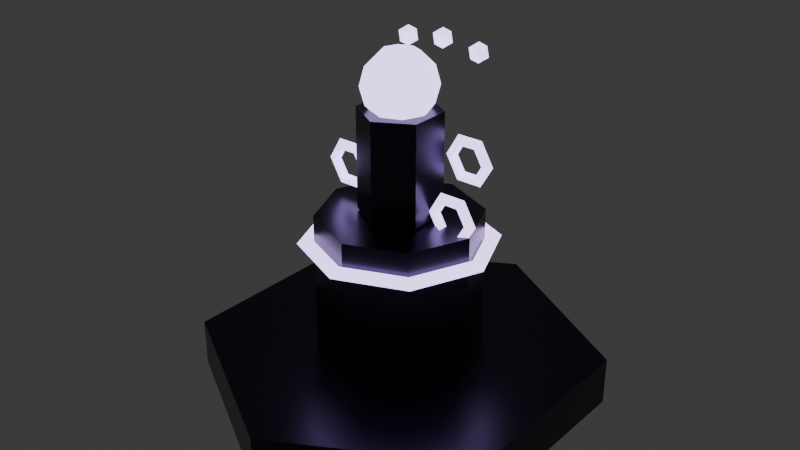 # Source: tower_chain.blend  (saved by Blender 4.3.34; exported with 4.5.12 LTS)
import bpy
from mathutils import Matrix  # noqa: F401  (used for matrix-valued properties, if any)

bpy.ops.wm.read_factory_settings(use_empty=True)
scene = bpy.context.scene
scene.name = 'Scene'

# ---- collections
col_collection = bpy.data.collections.new('Collection'); scene.collection.children.link(col_collection)

# ---- materials (node trees are filled in below, after node groups)
mat_darkmetal = bpy.data.materials.new('DarkMetal')
mat_neonchainpurple = bpy.data.materials.new('NeonChainPurple')

# ---- material node trees
mat_darkmetal.use_nodes = True; mat_darkmetal.node_tree.nodes.clear()
_N = mat_darkmetal.node_tree.nodes; _L = mat_darkmetal.node_tree.links
n0 = _N.new('ShaderNodeBsdfPrincipled'); n0.name = 'Principled BSDF'; n0.location = (10, 300)
n0.inputs[0].default_value = (0.05, 0.05, 0.08, 1.0)
n0.inputs[1].default_value = 0.9
n0.inputs[2].default_value = 0.3
n1 = _N.new('ShaderNodeOutputMaterial'); n1.name = 'Material Output'; n1.location = (300, 300)
_L.new(n0.outputs[0], n1.inputs[0])
n1.is_active_output = True
mat_neonchainpurple.use_nodes = True; mat_neonchainpurple.node_tree.nodes.clear()
_N = mat_neonchainpurple.node_tree.nodes; _L = mat_neonchainpurple.node_tree.links
n0 = _N.new('ShaderNodeBsdfPrincipled'); n0.name = 'Principled BSDF'; n0.location = (10, 300)
n0.inputs[0].default_value = (0.6, 0.4, 1.0, 1.0)
n0.inputs[27].default_value = (0.7, 0.5, 1.0, 1.0)
n0.inputs[28].default_value = 3.0
n1 = _N.new('ShaderNodeOutputMaterial'); n1.name = 'Material Output'; n1.location = (300, 300)
_L.new(n0.outputs[0], n1.inputs[0])
n1.is_active_output = True

# ---- world
world_world = bpy.data.worlds.new('World'); scene.world = world_world
world_world.use_nodes = True; world_world.node_tree.nodes.clear()
_N = world_world.node_tree.nodes; _L = world_world.node_tree.links
n0 = _N.new('ShaderNodeOutputWorld'); n0.name = 'World Output'; n0.location = (300, 300)
n1 = _N.new('ShaderNodeBackground'); n1.name = 'Background'; n1.location = (10, 300)
n1.inputs[0].default_value = (0.05088, 0.05088, 0.05088, 1.0)
_L.new(n1.outputs[0], n0.inputs[0])
n0.is_active_output = True
world_world.color = (0.05088, 0.05088, 0.05088)
world_world.sun_shadow_jitter_overblur = 0.0

# ---- meshes
me_cylinder_151 = bpy.data.meshes.new('Cylinder.151')
me_cylinder_151.from_pydata([(0.0, 0.5, -0.06), (0.0, 0.5, 0.06), (0.433, 0.25, -0.06), (0.433, 0.25, 0.06), (0.433, -0.25, -0.06), (0.433, -0.25, 0.06), (0.0, -0.5, -0.06), (0.0, -0.5, 0.06), (-0.433, -0.25, -0.06), (-0.433, -0.25, 0.06), (-0.433, 0.25, -0.06), (-0.433, 0.25, 0.06)], [], [(0, 1, 3, 2), (2, 3, 5, 4), (4, 5, 7, 6), (6, 7, 9, 8), (3, 1, 11, 9, 7, 5), (8, 9, 11, 10), (10, 11, 1, 0), (0, 2, 4, 6, 8, 10)])
_uv = me_cylinder_151.uv_layers.new(name='UVMap')
_uv.uv.foreach_set('vector', [1.0, 0.5, 1.0, 1.0, 0.8333, 1.0, 0.8333, 0.5, 0.8333, 0.5, 0.8333, 1.0, 0.6667, 1.0, 0.6667, 0.5, 0.6667, 0.5, 0.6667, 1.0, 0.5, 1.0, 0.5, 0.5, 0.5, 0.5, 0.5, 1.0, 0.3333, 1.0, 0.3333, 0.5, 0.4578, 0.37, 0.25, 0.49, 0.04215, 0.37, 0.04215, 0.13, 0.25, 0.01, 0.4578, 0.13, 0.3333, 0.5, 0.3333, 1.0, 0.1667, 1.0, 0.1667, 0.5, 0.1667, 0.5, 0.1667, 1.0, -8.941e-08, 1.0, -8.941e-08, 0.5, 0.75, 0.49, 0.9578, 0.37, 0.9578, 0.13, 0.75, 0.01, 0.5422, 0.13, 0.5422, 0.37])
me_cylinder_151.materials.append(mat_darkmetal)
me_cylinder_151.update()
me_cylinder_152 = bpy.data.meshes.new('Cylinder.152')
me_cylinder_152.from_pydata([(0.0, 0.2, -0.175), (0.0, 0.2, 0.175), (0.1414, 0.1414, -0.175), (0.1414, 0.1414, 0.175), (0.2, 0.0, -0.175), (0.2, 0.0, 0.175), (0.1414, -0.1414, -0.175), (0.1414, -0.1414, 0.175), (0.0, -0.2, -0.175), (0.0, -0.2, 0.175), (-0.1414, -0.1414, -0.175), (-0.1414, -0.1414, 0.175), (-0.2, 0.0, -0.175), (-0.2, 0.0, 0.175), (-0.1414, 0.1414, -0.175), (-0.1414, 0.1414, 0.175)], [], [(0, 1, 3, 2), (2, 3, 5, 4), (4, 5, 7, 6), (6, 7, 9, 8), (8, 9, 11, 10), (10, 11, 13, 12), (3, 1, 15, 13, 11, 9, 7, 5), (12, 13, 15, 14), (14, 15, 1, 0), (0, 2, 4, 6, 8, 10, 12, 14)])
_uv = me_cylinder_152.uv_layers.new(name='UVMap')
_uv.uv.foreach_set('vector', [1.0, 0.5, 1.0, 1.0, 0.875, 1.0, 0.875, 0.5, 0.875, 0.5, 0.875, 1.0, 0.75, 1.0, 0.75, 0.5, 0.75, 0.5, 0.75, 1.0, 0.625, 1.0, 0.625, 0.5, 0.625, 0.5, 0.625, 1.0, 0.5, 1.0, 0.5, 0.5, 0.5, 0.5, 0.5, 1.0, 0.375, 1.0, 0.375, 0.5, 0.375, 0.5, 0.375, 1.0, 0.25, 1.0, 0.25, 0.5, 0.4197, 0.4197, 0.25, 0.49, 0.08029, 0.4197, 0.01, 0.25, 0.08029, 0.08029, 0.25, 0.01, 0.4197, 0.08029, 0.49, 0.25, 0.25, 0.5, 0.25, 1.0, 0.125, 1.0, 0.125, 0.5, 0.125, 0.5, 0.125, 1.0, 0.0, 1.0, 0.0, 0.5, 0.75, 0.49, 0.9197, 0.4197, 0.99, 0.25, 0.9197, 0.08029, 0.75, 0.01, 0.5803, 0.08029, 0.51, 0.25, 0.5803, 0.4197])
me_cylinder_152.materials.append(mat_darkmetal)
me_cylinder_152.update()
me_cylinder_153 = bpy.data.meshes.new('Cylinder.153')
me_cylinder_153.from_pydata([(0.0, 0.1, -0.125), (0.0, 0.1, 0.125), (0.0866, 0.05, -0.125), (0.0866, 0.05, 0.125), (0.0866, -0.05, -0.125), (0.0866, -0.05, 0.125), (0.0, -0.1, -0.125), (0.0, -0.1, 0.125), (-0.0866, -0.05, -0.125), (-0.0866, -0.05, 0.125), (-0.0866, 0.05, -0.125), (-0.0866, 0.05, 0.125)], [], [(0, 1, 3, 2), (2, 3, 5, 4), (4, 5, 7, 6), (6, 7, 9, 8), (3, 1, 11, 9, 7, 5), (8, 9, 11, 10), (10, 11, 1, 0), (0, 2, 4, 6, 8, 10)])
_uv = me_cylinder_153.uv_layers.new(name='UVMap')
_uv.uv.foreach_set('vector', [1.0, 0.5, 1.0, 1.0, 0.8333, 1.0, 0.8333, 0.5, 0.8333, 0.5, 0.8333, 1.0, 0.6667, 1.0, 0.6667, 0.5, 0.6667, 0.5, 0.6667, 1.0, 0.5, 1.0, 0.5, 0.5, 0.5, 0.5, 0.5, 1.0, 0.3333, 1.0, 0.3333, 0.5, 0.4578, 0.37, 0.25, 0.49, 0.04215, 0.37, 0.04215, 0.13, 0.25, 0.01, 0.4578, 0.13, 0.3333, 0.5, 0.3333, 1.0, 0.1667, 1.0, 0.1667, 0.5, 0.1667, 0.5, 0.1667, 1.0, -8.941e-08, 1.0, -8.941e-08, 0.5, 0.75, 0.49, 0.9578, 0.37, 0.9578, 0.13, 0.75, 0.01, 0.5422, 0.13, 0.5422, 0.37])
me_cylinder_153.materials.append(mat_darkmetal)
me_cylinder_153.update()
me_torus_082 = bpy.data.meshes.new('Torus.082')
me_torus_082.from_pydata([(0.065, 0.0, 0.0), (0.0425, 0.0, 0.01299), (0.0425, 0.0, -0.01299), (0.0325, 0.05629, 0.0), (0.02125, 0.03681, 0.01299), (0.02125, 0.03681, -0.01299), (-0.0325, 0.05629, 0.0), (-0.02125, 0.03681, 0.01299), (-0.02125, 0.03681, -0.01299), (-0.065, 5.682e-09, 0.0), (-0.0425, 3.715e-09, 0.01299), (-0.0425, 3.715e-09, -0.01299), (-0.0325, -0.05629, 0.0), (-0.02125, -0.03681, 0.01299), (-0.02125, -0.03681, -0.01299), (0.0325, -0.05629, 0.0), (0.02125, -0.03681, 0.01299), (0.02125, -0.03681, -0.01299)], [], [(0, 3, 4, 1), (1, 4, 5, 2), (2, 5, 3, 0), (3, 6, 7, 4), (4, 7, 8, 5), (5, 8, 6, 3), (6, 9, 10, 7), (7, 10, 11, 8), (8, 11, 9, 6), (9, 12, 13, 10), (10, 13, 14, 11), (11, 14, 12, 9), (12, 15, 16, 13), (13, 16, 17, 14), (14, 17, 15, 12), (15, 0, 1, 16), (16, 1, 2, 17), (17, 2, 0, 15)])
_uv = me_torus_082.uv_layers.new(name='UVMap')
_uv.uv.foreach_set('vector', [0.5, 0.6667, 0.6667, 0.6667, 0.6667, 1.0, 0.5, 1.0, 0.5, 0.0, 0.6667, 0.0, 0.6667, 0.3333, 0.5, 0.3333, 0.5, 0.3333, 0.6667, 0.3333, 0.6667, 0.6667, 0.5, 0.6667, 0.6667, 0.6667, 0.8333, 0.6667, 0.8333, 1.0, 0.6667, 1.0, 0.6667, 0.0, 0.8333, 0.0, 0.8333, 0.3333, 0.6667, 0.3333, 0.6667, 0.3333, 0.8333, 0.3333, 0.8333, 0.6667, 0.6667, 0.6667, 0.8333, 0.6667, 1.0, 0.6667, 1.0, 1.0, 0.8333, 1.0, 0.8333, 0.0, 1.0, 0.0, 1.0, 0.3333, 0.8333, 0.3333, 0.8333, 0.3333, 1.0, 0.3333, 1.0, 0.6667, 0.8333, 0.6667, -1.11e-16, 0.6667, 0.1667, 0.6667, 0.1667, 1.0, -1.11e-16, 1.0, -1.11e-16, 0.0, 0.1667, 0.0, 0.1667, 0.3333, -1.11e-16, 0.3333, -1.11e-16, 0.3333, 0.1667, 0.3333, 0.1667, 0.6667, -1.11e-16, 0.6667, 0.1667, 0.6667, 0.3333, 0.6667, 0.3333, 1.0, 0.1667, 1.0, 0.1667, 0.0, 0.3333, 0.0, 0.3333, 0.3333, 0.1667, 0.3333, 0.1667, 0.3333, 0.3333, 0.3333, 0.3333, 0.6667, 0.1667, 0.6667, 0.3333, 0.6667, 0.5, 0.6667, 0.5, 1.0, 0.3333, 1.0, 0.3333, 0.0, 0.5, 0.0, 0.5, 0.3333, 0.3333, 0.3333, 0.3333, 0.3333, 0.5, 0.3333, 0.5, 0.6667, 0.3333, 0.6667])
me_torus_082.materials.append(mat_neonchainpurple)
me_torus_082.update()
me_torus_083 = bpy.data.meshes.new('Torus.083')
me_torus_083.from_pydata([(0.065, 0.0, 0.0), (0.0425, 0.0, 0.01299), (0.0425, 0.0, -0.01299), (0.0325, 0.05629, 0.0), (0.02125, 0.03681, 0.01299), (0.02125, 0.03681, -0.01299), (-0.0325, 0.05629, 0.0), (-0.02125, 0.03681, 0.01299), (-0.02125, 0.03681, -0.01299), (-0.065, 5.682e-09, 0.0), (-0.0425, 3.715e-09, 0.01299), (-0.0425, 3.715e-09, -0.01299), (-0.0325, -0.05629, 0.0), (-0.02125, -0.03681, 0.01299), (-0.02125, -0.03681, -0.01299), (0.0325, -0.05629, 0.0), (0.02125, -0.03681, 0.01299), (0.02125, -0.03681, -0.01299)], [], [(0, 3, 4, 1), (1, 4, 5, 2), (2, 5, 3, 0), (3, 6, 7, 4), (4, 7, 8, 5), (5, 8, 6, 3), (6, 9, 10, 7), (7, 10, 11, 8), (8, 11, 9, 6), (9, 12, 13, 10), (10, 13, 14, 11), (11, 14, 12, 9), (12, 15, 16, 13), (13, 16, 17, 14), (14, 17, 15, 12), (15, 0, 1, 16), (16, 1, 2, 17), (17, 2, 0, 15)])
_uv = me_torus_083.uv_layers.new(name='UVMap')
_uv.uv.foreach_set('vector', [0.5, 0.6667, 0.6667, 0.6667, 0.6667, 1.0, 0.5, 1.0, 0.5, 0.0, 0.6667, 0.0, 0.6667, 0.3333, 0.5, 0.3333, 0.5, 0.3333, 0.6667, 0.3333, 0.6667, 0.6667, 0.5, 0.6667, 0.6667, 0.6667, 0.8333, 0.6667, 0.8333, 1.0, 0.6667, 1.0, 0.6667, 0.0, 0.8333, 0.0, 0.8333, 0.3333, 0.6667, 0.3333, 0.6667, 0.3333, 0.8333, 0.3333, 0.8333, 0.6667, 0.6667, 0.6667, 0.8333, 0.6667, 1.0, 0.6667, 1.0, 1.0, 0.8333, 1.0, 0.8333, 0.0, 1.0, 0.0, 1.0, 0.3333, 0.8333, 0.3333, 0.8333, 0.3333, 1.0, 0.3333, 1.0, 0.6667, 0.8333, 0.6667, -1.11e-16, 0.6667, 0.1667, 0.6667, 0.1667, 1.0, -1.11e-16, 1.0, -1.11e-16, 0.0, 0.1667, 0.0, 0.1667, 0.3333, -1.11e-16, 0.3333, -1.11e-16, 0.3333, 0.1667, 0.3333, 0.1667, 0.6667, -1.11e-16, 0.6667, 0.1667, 0.6667, 0.3333, 0.6667, 0.3333, 1.0, 0.1667, 1.0, 0.1667, 0.0, 0.3333, 0.0, 0.3333, 0.3333, 0.1667, 0.3333, 0.1667, 0.3333, 0.3333, 0.3333, 0.3333, 0.6667, 0.1667, 0.6667, 0.3333, 0.6667, 0.5, 0.6667, 0.5, 1.0, 0.3333, 1.0, 0.3333, 0.0, 0.5, 0.0, 0.5, 0.3333, 0.3333, 0.3333, 0.3333, 0.3333, 0.5, 0.3333, 0.5, 0.6667, 0.3333, 0.6667])
me_torus_083.materials.append(mat_neonchainpurple)
me_torus_083.update()
me_torus_084 = bpy.data.meshes.new('Torus.084')
me_torus_084.from_pydata([(0.065, 0.0, 0.0), (0.0425, 0.0, 0.01299), (0.0425, 0.0, -0.01299), (0.0325, 0.05629, 0.0), (0.02125, 0.03681, 0.01299), (0.02125, 0.03681, -0.01299), (-0.0325, 0.05629, 0.0), (-0.02125, 0.03681, 0.01299), (-0.02125, 0.03681, -0.01299), (-0.065, 5.682e-09, 0.0), (-0.0425, 3.715e-09, 0.01299), (-0.0425, 3.715e-09, -0.01299), (-0.0325, -0.05629, 0.0), (-0.02125, -0.03681, 0.01299), (-0.02125, -0.03681, -0.01299), (0.0325, -0.05629, 0.0), (0.02125, -0.03681, 0.01299), (0.02125, -0.03681, -0.01299)], [], [(0, 3, 4, 1), (1, 4, 5, 2), (2, 5, 3, 0), (3, 6, 7, 4), (4, 7, 8, 5), (5, 8, 6, 3), (6, 9, 10, 7), (7, 10, 11, 8), (8, 11, 9, 6), (9, 12, 13, 10), (10, 13, 14, 11), (11, 14, 12, 9), (12, 15, 16, 13), (13, 16, 17, 14), (14, 17, 15, 12), (15, 0, 1, 16), (16, 1, 2, 17), (17, 2, 0, 15)])
_uv = me_torus_084.uv_layers.new(name='UVMap')
_uv.uv.foreach_set('vector', [0.5, 0.6667, 0.6667, 0.6667, 0.6667, 1.0, 0.5, 1.0, 0.5, 0.0, 0.6667, 0.0, 0.6667, 0.3333, 0.5, 0.3333, 0.5, 0.3333, 0.6667, 0.3333, 0.6667, 0.6667, 0.5, 0.6667, 0.6667, 0.6667, 0.8333, 0.6667, 0.8333, 1.0, 0.6667, 1.0, 0.6667, 0.0, 0.8333, 0.0, 0.8333, 0.3333, 0.6667, 0.3333, 0.6667, 0.3333, 0.8333, 0.3333, 0.8333, 0.6667, 0.6667, 0.6667, 0.8333, 0.6667, 1.0, 0.6667, 1.0, 1.0, 0.8333, 1.0, 0.8333, 0.0, 1.0, 0.0, 1.0, 0.3333, 0.8333, 0.3333, 0.8333, 0.3333, 1.0, 0.3333, 1.0, 0.6667, 0.8333, 0.6667, -1.11e-16, 0.6667, 0.1667, 0.6667, 0.1667, 1.0, -1.11e-16, 1.0, -1.11e-16, 0.0, 0.1667, 0.0, 0.1667, 0.3333, -1.11e-16, 0.3333, -1.11e-16, 0.3333, 0.1667, 0.3333, 0.1667, 0.6667, -1.11e-16, 0.6667, 0.1667, 0.6667, 0.3333, 0.6667, 0.3333, 1.0, 0.1667, 1.0, 0.1667, 0.0, 0.3333, 0.0, 0.3333, 0.3333, 0.1667, 0.3333, 0.1667, 0.3333, 0.3333, 0.3333, 0.3333, 0.6667, 0.1667, 0.6667, 0.3333, 0.6667, 0.5, 0.6667, 0.5, 1.0, 0.3333, 1.0, 0.3333, 0.0, 0.5, 0.0, 0.5, 0.3333, 0.3333, 0.3333, 0.3333, 0.3333, 0.5, 0.3333, 0.5, 0.6667, 0.3333, 0.6667])
me_torus_084.materials.append(mat_neonchainpurple)
me_torus_084.update()
me_sphere_044 = bpy.data.meshes.new('Sphere.044')
me_sphere_044.from_pydata([(0.03182, 0.03182, 0.07794), (0.05511, 0.05511, 0.045), (0.06364, 0.06364, 0.0), (0.05511, 0.05511, -0.045), (0.03182, 0.03182, -0.07794), (0.045, 0.0, 0.07794), (0.07794, 0.0, 0.045), (0.09, 0.0, 0.0), (0.07794, 0.0, -0.045), (0.045, 0.0, -0.07794), (0.03182, -0.03182, 0.07794), (0.05511, -0.05511, 0.045), (0.06364, -0.06364, 0.0), (0.05511, -0.05511, -0.045), (0.03182, -0.03182, -0.07794), (0.0, -0.045, 0.07794), (0.0, -0.07794, 0.045), (0.0, -0.09, 0.0), (0.0, -0.07794, -0.045), (0.0, -0.045, -0.07794), (0.0, 0.0, 0.09), (-0.03182, -0.03182, 0.07794), (-0.05511, -0.05511, 0.045), (-0.06364, -0.06364, 0.0), (-0.05511, -0.05511, -0.045), (-0.03182, -0.03182, -0.07794), (0.0, 0.0, -0.09), (-0.045, 0.0, 0.07794), (-0.07794, 0.0, 0.045), (-0.09, 0.0, 0.0), (-0.07794, 0.0, -0.045), (-0.045, 0.0, -0.07794), (-0.03182, 0.03182, 0.07794), (-0.05511, 0.05511, 0.045), (-0.06364, 0.06364, 0.0), (-0.05511, 0.05511, -0.045), (-0.03182, 0.03182, -0.07794), (0.0, 0.045, 0.07794), (0.0, 0.07794, 0.045), (0.0, 0.09, 0.0), (0.0, 0.07794, -0.045), (0.0, 0.045, -0.07794)], [], [(37, 20, 0), (26, 41, 4), (40, 39, 2, 3), (38, 37, 0, 1), (41, 40, 3, 4), (39, 38, 1, 2), (26, 4, 9), (3, 2, 7, 8), (1, 0, 5, 6), (4, 3, 8, 9), (2, 1, 6, 7), (0, 20, 5), (8, 7, 12, 13), (6, 5, 10, 11), (9, 8, 13, 14), (7, 6, 11, 12), (5, 20, 10), (26, 9, 14), (11, 10, 15, 16), (14, 13, 18, 19), (12, 11, 16, 17), (10, 20, 15), (26, 14, 19), (13, 12, 17, 18), (19, 18, 24, 25), (17, 16, 22, 23), (15, 20, 21), (26, 19, 25), (18, 17, 23, 24), (16, 15, 21, 22), (25, 24, 30, 31), (23, 22, 28, 29), (21, 20, 27), (26, 25, 31), (24, 23, 29, 30), (22, 21, 27, 28), (31, 30, 35, 36), (29, 28, 33, 34), (27, 20, 32), (26, 31, 36), (30, 29, 34, 35), (28, 27, 32, 33), (36, 35, 40, 41), (34, 33, 38, 39), (32, 20, 37), (26, 36, 41), (35, 34, 39, 40), (33, 32, 37, 38)])
_uv = me_sphere_044.uv_layers.new(name='UVMap')
_uv.uv.foreach_set('vector', [0.75, 0.8333, 0.6875, 1.0, 0.625, 0.8333, 0.6875, 5.96e-08, 0.75, 0.1667, 0.625, 0.1667, 0.75, 0.3333, 0.75, 0.5, 0.625, 0.5, 0.625, 0.3333, 0.75, 0.6667, 0.75, 0.8333, 0.625, 0.8333, 0.625, 0.6667, 0.75, 0.1667, 0.75, 0.3333, 0.625, 0.3333, 0.625, 0.1667, 0.75, 0.5, 0.75, 0.6667, 0.625, 0.6667, 0.625, 0.5, 0.5625, 5.96e-08, 0.625, 0.1667, 0.5, 0.1667, 0.625, 0.3333, 0.625, 0.5, 0.5, 0.5, 0.5, 0.3333, 0.625, 0.6667, 0.625, 0.8333, 0.5, 0.8333, 0.5, 0.6667, 0.625, 0.1667, 0.625, 0.3333, 0.5, 0.3333, 0.5, 0.1667, 0.625, 0.5, 0.625, 0.6667, 0.5, 0.6667, 0.5, 0.5, 0.625, 0.8333, 0.5625, 1.0, 0.5, 0.8333, 0.5, 0.3333, 0.5, 0.5, 0.375, 0.5, 0.375, 0.3333, 0.5, 0.6667, 0.5, 0.8333, 0.375, 0.8333, 0.375, 0.6667, 0.5, 0.1667, 0.5, 0.3333, 0.375, 0.3333, 0.375, 0.1667, 0.5, 0.5, 0.5, 0.6667, 0.375, 0.6667, 0.375, 0.5, 0.5, 0.8333, 0.4375, 1.0, 0.375, 0.8333, 0.4375, 5.96e-08, 0.5, 0.1667, 0.375, 0.1667, 0.375, 0.6667, 0.375, 0.8333, 0.25, 0.8333, 0.25, 0.6667, 0.375, 0.1667, 0.375, 0.3333, 0.25, 0.3333, 0.25, 0.1667, 0.375, 0.5, 0.375, 0.6667, 0.25, 0.6667, 0.25, 0.5, 0.375, 0.8333, 0.3125, 1.0, 0.25, 0.8333, 0.3125, 5.96e-08, 0.375, 0.1667, 0.25, 0.1667, 0.375, 0.3333, 0.375, 0.5, 0.25, 0.5, 0.25, 0.3333, 0.25, 0.1667, 0.25, 0.3333, 0.125, 0.3333, 0.125, 0.1667, 0.25, 0.5, 0.25, 0.6667, 0.125, 0.6667, 0.125, 0.5, 0.25, 0.8333, 0.1875, 1.0, 0.125, 0.8333, 0.1875, 5.96e-08, 0.25, 0.1667, 0.125, 0.1667, 0.25, 0.3333, 0.25, 0.5, 0.125, 0.5, 0.125, 0.3333, 0.25, 0.6667, 0.25, 0.8333, 0.125, 0.8333, 0.125, 0.6667, 0.125, 0.1667, 0.125, 0.3333, 0.0, 0.3333, 0.0, 0.1667, 0.125, 0.5, 0.125, 0.6667, 0.0, 0.6667, 0.0, 0.5, 0.125, 0.8333, 0.0625, 1.0, 0.0, 0.8333, 0.0625, 5.96e-08, 0.125, 0.1667, 0.0, 0.1667, 0.125, 0.3333, 0.125, 0.5, 0.0, 0.5, 0.0, 0.3333, 0.125, 0.6667, 0.125, 0.8333, 0.0, 0.8333, 0.0, 0.6667, 1.0, 0.1667, 1.0, 0.3333, 0.875, 0.3333, 0.875, 0.1667, 1.0, 0.5, 1.0, 0.6667, 0.875, 0.6667, 0.875, 0.5, 1.0, 0.8333, 0.9375, 1.0, 0.875, 0.8333, 0.9375, 5.96e-08, 1.0, 0.1667, 0.875, 0.1667, 1.0, 0.3333, 1.0, 0.5, 0.875, 0.5, 0.875, 0.3333, 1.0, 0.6667, 1.0, 0.8333, 0.875, 0.8333, 0.875, 0.6667, 0.875, 0.1667, 0.875, 0.3333, 0.75, 0.3333, 0.75, 0.1667, 0.875, 0.5, 0.875, 0.6667, 0.75, 0.6667, 0.75, 0.5, 0.875, 0.8333, 0.8125, 1.0, 0.75, 0.8333, 0.8125, 5.96e-08, 0.875, 0.1667, 0.75, 0.1667, 0.875, 0.3333, 0.875, 0.5, 0.75, 0.5, 0.75, 0.3333, 0.875, 0.6667, 0.875, 0.8333, 0.75, 0.8333, 0.75, 0.6667])
me_sphere_044.materials.append(mat_neonchainpurple)
me_sphere_044.update()
me_icosphere_038 = bpy.data.meshes.new('Icosphere.038')
me_icosphere_038.from_pydata([(0.0, 0.0, -0.025), (0.01809, -0.01314, -0.01118), (-0.00691, -0.02127, -0.01118), (-0.02236, 0.0, -0.01118), (-0.00691, 0.02127, -0.01118), (0.01809, 0.01314, -0.01118), (0.00691, -0.02127, 0.01118), (-0.01809, -0.01314, 0.01118), (-0.01809, 0.01314, 0.01118), (0.00691, 0.02127, 0.01118), (0.02236, 0.0, 0.01118), (0.0, 0.0, 0.025)], [], [(0, 1, 2), (1, 0, 5), (0, 2, 3), (0, 3, 4), (0, 4, 5), (1, 5, 10), (2, 1, 6), (3, 2, 7), (4, 3, 8), (5, 4, 9), (1, 10, 6), (2, 6, 7), (3, 7, 8), (4, 8, 9), (5, 9, 10), (6, 10, 11), (7, 6, 11), (8, 7, 11), (9, 8, 11), (10, 9, 11)])
_uv = me_icosphere_038.uv_layers.new(name='UVMap')
_uv.uv.foreach_set('vector', [0.1818, 0.0, 0.2727, 0.1575, 0.09091, 0.1575, 0.2727, 0.1575, 0.3636, 0.0, 0.4545, 0.1575, 0.9091, 0.0, 1.0, 0.1575, 0.8182, 0.1575, 0.7273, 0.0, 0.8182, 0.1575, 0.6364, 0.1575, 0.5455, 0.0, 0.6364, 0.1575, 0.4545, 0.1575, 0.2727, 0.1575, 0.4545, 0.1575, 0.3636, 0.3149, 0.09091, 0.1575, 0.2727, 0.1575, 0.1818, 0.3149, 0.8182, 0.1575, 1.0, 0.1575, 0.9091, 0.3149, 0.6364, 0.1575, 0.8182, 0.1575, 0.7273, 0.3149, 0.4545, 0.1575, 0.6364, 0.1575, 0.5455, 0.3149, 0.2727, 0.1575, 0.3636, 0.3149, 0.1818, 0.3149, 0.09091, 0.1575, 0.1818, 0.3149, 0.0, 0.3149, 0.8182, 0.1575, 0.9091, 0.3149, 0.7273, 0.3149, 0.6364, 0.1575, 0.7273, 0.3149, 0.5455, 0.3149, 0.4545, 0.1575, 0.5455, 0.3149, 0.3636, 0.3149, 0.1818, 0.3149, 0.3636, 0.3149, 0.2727, 0.4724, 0.0, 0.3149, 0.1818, 0.3149, 0.09091, 0.4724, 0.7273, 0.3149, 0.9091, 0.3149, 0.8182, 0.4724, 0.5455, 0.3149, 0.7273, 0.3149, 0.6364, 0.4724, 0.3636, 0.3149, 0.5455, 0.3149, 0.4545, 0.4724])
me_icosphere_038.materials.append(mat_neonchainpurple)
me_icosphere_038.update()
me_icosphere_039 = bpy.data.meshes.new('Icosphere.039')
me_icosphere_039.from_pydata([(0.0, 0.0, -0.025), (0.01809, -0.01314, -0.01118), (-0.00691, -0.02127, -0.01118), (-0.02236, 0.0, -0.01118), (-0.00691, 0.02127, -0.01118), (0.01809, 0.01314, -0.01118), (0.00691, -0.02127, 0.01118), (-0.01809, -0.01314, 0.01118), (-0.01809, 0.01314, 0.01118), (0.00691, 0.02127, 0.01118), (0.02236, 0.0, 0.01118), (0.0, 0.0, 0.025)], [], [(0, 1, 2), (1, 0, 5), (0, 2, 3), (0, 3, 4), (0, 4, 5), (1, 5, 10), (2, 1, 6), (3, 2, 7), (4, 3, 8), (5, 4, 9), (1, 10, 6), (2, 6, 7), (3, 7, 8), (4, 8, 9), (5, 9, 10), (6, 10, 11), (7, 6, 11), (8, 7, 11), (9, 8, 11), (10, 9, 11)])
_uv = me_icosphere_039.uv_layers.new(name='UVMap')
_uv.uv.foreach_set('vector', [0.1818, 0.0, 0.2727, 0.1575, 0.09091, 0.1575, 0.2727, 0.1575, 0.3636, 0.0, 0.4545, 0.1575, 0.9091, 0.0, 1.0, 0.1575, 0.8182, 0.1575, 0.7273, 0.0, 0.8182, 0.1575, 0.6364, 0.1575, 0.5455, 0.0, 0.6364, 0.1575, 0.4545, 0.1575, 0.2727, 0.1575, 0.4545, 0.1575, 0.3636, 0.3149, 0.09091, 0.1575, 0.2727, 0.1575, 0.1818, 0.3149, 0.8182, 0.1575, 1.0, 0.1575, 0.9091, 0.3149, 0.6364, 0.1575, 0.8182, 0.1575, 0.7273, 0.3149, 0.4545, 0.1575, 0.6364, 0.1575, 0.5455, 0.3149, 0.2727, 0.1575, 0.3636, 0.3149, 0.1818, 0.3149, 0.09091, 0.1575, 0.1818, 0.3149, 0.0, 0.3149, 0.8182, 0.1575, 0.9091, 0.3149, 0.7273, 0.3149, 0.6364, 0.1575, 0.7273, 0.3149, 0.5455, 0.3149, 0.4545, 0.1575, 0.5455, 0.3149, 0.3636, 0.3149, 0.1818, 0.3149, 0.3636, 0.3149, 0.2727, 0.4724, 0.0, 0.3149, 0.1818, 0.3149, 0.09091, 0.4724, 0.7273, 0.3149, 0.9091, 0.3149, 0.8182, 0.4724, 0.5455, 0.3149, 0.7273, 0.3149, 0.6364, 0.4724, 0.3636, 0.3149, 0.5455, 0.3149, 0.4545, 0.4724])
me_icosphere_039.materials.append(mat_neonchainpurple)
me_icosphere_039.update()
me_icosphere_040 = bpy.data.meshes.new('Icosphere.040')
me_icosphere_040.from_pydata([(0.0, 0.0, -0.025), (0.01809, -0.01314, -0.01118), (-0.00691, -0.02127, -0.01118), (-0.02236, 0.0, -0.01118), (-0.00691, 0.02127, -0.01118), (0.01809, 0.01314, -0.01118), (0.00691, -0.02127, 0.01118), (-0.01809, -0.01314, 0.01118), (-0.01809, 0.01314, 0.01118), (0.00691, 0.02127, 0.01118), (0.02236, 0.0, 0.01118), (0.0, 0.0, 0.025)], [], [(0, 1, 2), (1, 0, 5), (0, 2, 3), (0, 3, 4), (0, 4, 5), (1, 5, 10), (2, 1, 6), (3, 2, 7), (4, 3, 8), (5, 4, 9), (1, 10, 6), (2, 6, 7), (3, 7, 8), (4, 8, 9), (5, 9, 10), (6, 10, 11), (7, 6, 11), (8, 7, 11), (9, 8, 11), (10, 9, 11)])
_uv = me_icosphere_040.uv_layers.new(name='UVMap')
_uv.uv.foreach_set('vector', [0.1818, 0.0, 0.2727, 0.1575, 0.09091, 0.1575, 0.2727, 0.1575, 0.3636, 0.0, 0.4545, 0.1575, 0.9091, 0.0, 1.0, 0.1575, 0.8182, 0.1575, 0.7273, 0.0, 0.8182, 0.1575, 0.6364, 0.1575, 0.5455, 0.0, 0.6364, 0.1575, 0.4545, 0.1575, 0.2727, 0.1575, 0.4545, 0.1575, 0.3636, 0.3149, 0.09091, 0.1575, 0.2727, 0.1575, 0.1818, 0.3149, 0.8182, 0.1575, 1.0, 0.1575, 0.9091, 0.3149, 0.6364, 0.1575, 0.8182, 0.1575, 0.7273, 0.3149, 0.4545, 0.1575, 0.6364, 0.1575, 0.5455, 0.3149, 0.2727, 0.1575, 0.3636, 0.3149, 0.1818, 0.3149, 0.09091, 0.1575, 0.1818, 0.3149, 0.0, 0.3149, 0.8182, 0.1575, 0.9091, 0.3149, 0.7273, 0.3149, 0.6364, 0.1575, 0.7273, 0.3149, 0.5455, 0.3149, 0.4545, 0.1575, 0.5455, 0.3149, 0.3636, 0.3149, 0.1818, 0.3149, 0.3636, 0.3149, 0.2727, 0.4724, 0.0, 0.3149, 0.1818, 0.3149, 0.09091, 0.4724, 0.7273, 0.3149, 0.9091, 0.3149, 0.8182, 0.4724, 0.5455, 0.3149, 0.7273, 0.3149, 0.6364, 0.4724, 0.3636, 0.3149, 0.5455, 0.3149, 0.4545, 0.4724])
me_icosphere_040.materials.append(mat_neonchainpurple)
me_icosphere_040.update()
me_torus_085 = bpy.data.meshes.new('Torus.085')
me_torus_085.from_pydata([(0.24, 0.0, 0.0), (0.21, 0.0, 0.01732), (0.21, 0.0, -0.01732), (0.1697, 0.1697, 0.0), (0.1485, 0.1485, 0.01732), (0.1485, 0.1485, -0.01732), (1.812e-08, 0.24, 0.0), (1.585e-08, 0.21, 0.01732), (1.585e-08, 0.21, -0.01732), (-0.1697, 0.1697, 0.0), (-0.1485, 0.1485, 0.01732), (-0.1485, 0.1485, -0.01732), (-0.24, 2.098e-08, 0.0), (-0.21, 1.836e-08, 0.01732), (-0.21, 1.836e-08, -0.01732), (-0.1697, -0.1697, 0.0), (-0.1485, -0.1485, 0.01732), (-0.1485, -0.1485, -0.01732), (1.812e-08, -0.24, 0.0), (1.585e-08, -0.21, 0.01732), (1.585e-08, -0.21, -0.01732), (0.1697, -0.1697, 0.0), (0.1485, -0.1485, 0.01732), (0.1485, -0.1485, -0.01732)], [], [(0, 3, 4, 1), (1, 4, 5, 2), (2, 5, 3, 0), (3, 6, 7, 4), (4, 7, 8, 5), (5, 8, 6, 3), (6, 9, 10, 7), (7, 10, 11, 8), (8, 11, 9, 6), (9, 12, 13, 10), (10, 13, 14, 11), (11, 14, 12, 9), (12, 15, 16, 13), (13, 16, 17, 14), (14, 17, 15, 12), (15, 18, 19, 16), (16, 19, 20, 17), (17, 20, 18, 15), (18, 21, 22, 19), (19, 22, 23, 20), (20, 23, 21, 18), (21, 0, 1, 22), (22, 1, 2, 23), (23, 2, 0, 21)])
_uv = me_torus_085.uv_layers.new(name='UVMap')
_uv.uv.foreach_set('vector', [0.5, 0.6667, 0.625, 0.6667, 0.625, 1.0, 0.5, 1.0, 0.5, 0.0, 0.625, 0.0, 0.625, 0.3333, 0.5, 0.3333, 0.5, 0.3333, 0.625, 0.3333, 0.625, 0.6667, 0.5, 0.6667, 0.625, 0.6667, 0.75, 0.6667, 0.75, 1.0, 0.625, 1.0, 0.625, 0.0, 0.75, 0.0, 0.75, 0.3333, 0.625, 0.3333, 0.625, 0.3333, 0.75, 0.3333, 0.75, 0.6667, 0.625, 0.6667, 0.75, 0.6667, 0.875, 0.6667, 0.875, 1.0, 0.75, 1.0, 0.75, 0.0, 0.875, 0.0, 0.875, 0.3333, 0.75, 0.3333, 0.75, 0.3333, 0.875, 0.3333, 0.875, 0.6667, 0.75, 0.6667, 0.875, 0.6667, 1.0, 0.6667, 1.0, 1.0, 0.875, 1.0, 0.875, 0.0, 1.0, 0.0, 1.0, 0.3333, 0.875, 0.3333, 0.875, 0.3333, 1.0, 0.3333, 1.0, 0.6667, 0.875, 0.6667, 0.0, 0.6667, 0.125, 0.6667, 0.125, 1.0, 0.0, 1.0, 0.0, 0.0, 0.125, 0.0, 0.125, 0.3333, 0.0, 0.3333, 0.0, 0.3333, 0.125, 0.3333, 0.125, 0.6667, 0.0, 0.6667, 0.125, 0.6667, 0.25, 0.6667, 0.25, 1.0, 0.125, 1.0, 0.125, 0.0, 0.25, 0.0, 0.25, 0.3333, 0.125, 0.3333, 0.125, 0.3333, 0.25, 0.3333, 0.25, 0.6667, 0.125, 0.6667, 0.25, 0.6667, 0.375, 0.6667, 0.375, 1.0, 0.25, 1.0, 0.25, 0.0, 0.375, 0.0, 0.375, 0.3333, 0.25, 0.3333, 0.25, 0.3333, 0.375, 0.3333, 0.375, 0.6667, 0.25, 0.6667, 0.375, 0.6667, 0.5, 0.6667, 0.5, 1.0, 0.375, 1.0, 0.375, 0.0, 0.5, 0.0, 0.5, 0.3333, 0.375, 0.3333, 0.375, 0.3333, 0.5, 0.3333, 0.5, 0.6667, 0.375, 0.6667])
me_torus_085.materials.append(mat_neonchainpurple)
me_torus_085.update()

# ---- objects
ob_base = bpy.data.objects.new('Base', me_cylinder_151)
ob_chainhousing = bpy.data.objects.new('ChainHousing', me_cylinder_152)
ob_chainbarrel = bpy.data.objects.new('ChainBarrel', me_cylinder_153)
ob_chainlink1 = bpy.data.objects.new('ChainLink1', me_torus_082)
ob_chainlink2 = bpy.data.objects.new('ChainLink2', me_torus_083)
ob_chainlink3 = bpy.data.objects.new('ChainLink3', me_torus_084)
ob_chainorb = bpy.data.objects.new('ChainOrb', me_sphere_044)
ob_bounceindicator1 = bpy.data.objects.new('BounceIndicator1', me_icosphere_038)
ob_bounceindicator2 = bpy.data.objects.new('BounceIndicator2', me_icosphere_039)
ob_bounceindicator3 = bpy.data.objects.new('BounceIndicator3', me_icosphere_040)
ob_energyring = bpy.data.objects.new('EnergyRing', me_torus_085)

# ---- transforms, parenting, visibility, modifiers, constraints
ob_base.location = (0.0, 0.0, 0.06)
ob_chainhousing.location = (0.0, 0.0, 0.295)
ob_chainbarrel.location = (0.0, 0.0, 0.6)
ob_chainlink1.location = (0.15, 0.0, 0.5)
ob_chainlink1.rotation_euler = (1.571, -0.0, 0.0)
ob_chainlink2.location = (-0.15, 0.0, 0.55)
ob_chainlink2.rotation_euler = (1.571, -0.0, 0.0)
ob_chainlink3.location = (0.12, 0.1, 0.6)
ob_chainlink3.rotation_euler = (1.571, -0.0, 0.0)
ob_chainorb.location = (0.0, 0.0, 0.78)
ob_bounceindicator1.location = (-0.1, 0.15, 0.8366)
ob_bounceindicator2.location = (0.0, 0.15, 0.85)
ob_bounceindicator3.location = (0.1, 0.15, 0.8366)
ob_energyring.location = (0.0, 0.0, 0.4)

# ---- collection membership
col_collection.objects.link(ob_base)
col_collection.objects.link(ob_chainhousing)
col_collection.objects.link(ob_chainbarrel)
col_collection.objects.link(ob_chainlink1)
col_collection.objects.link(ob_chainlink2)
col_collection.objects.link(ob_chainlink3)
col_collection.objects.link(ob_chainorb)
col_collection.objects.link(ob_bounceindicator1)
col_collection.objects.link(ob_bounceindicator2)
col_collection.objects.link(ob_bounceindicator3)
col_collection.objects.link(ob_energyring)

# ---- scene / render settings (as saved in the file)
scene.frame_start = 1; scene.frame_end = 250; scene.frame_set(1)
scene.render.engine = 'BLENDER_EEVEE_NEXT'
bpy.context.view_layer.update()

# ---- added for rendering (the .blend has no active camera): camera
cam_auto = bpy.data.cameras.new('AutoCamera')
cam_auto.lens = 50.0
cam_auto.sensor_width = 36.0
cam_auto.clip_end = 1000.0
ob_auto_camera = bpy.data.objects.new('AutoCamera', cam_auto)
scene.collection.objects.link(ob_auto_camera)
ob_auto_camera.location = (1.46747, -1.76097, 1.61148)
ob_auto_camera.rotation_euler = (1.09748, -7.21219e-08, 0.694738)
scene.camera = ob_auto_camera
bpy.context.view_layer.update()
